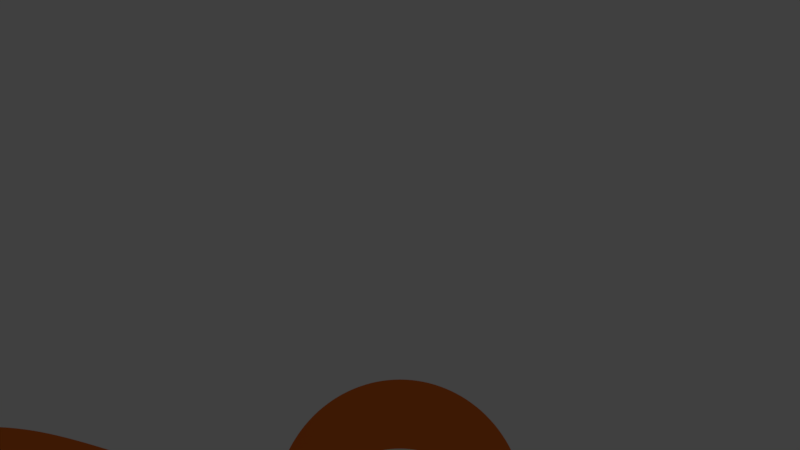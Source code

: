 # Source: ball_and_tail.blend  (saved by Blender 2.82.7; exported with 4.5.12 LTS)
import bpy
from mathutils import Matrix  # noqa: F401  (used for matrix-valued properties, if any)

bpy.ops.wm.read_factory_settings(use_empty=True)
scene = bpy.context.scene
scene.name = 'Scene'

# ---- collections
col_collection_1 = bpy.data.collections.new('Collection 1'); scene.collection.children.link(col_collection_1)
col_collection_11 = bpy.data.collections.new('Collection 11'); scene.collection.children.link(col_collection_11)
col_collection_11.hide_render = True
col_collection_11.hide_viewport = True

# ---- materials (node trees are filled in below, after node groups)
mat_clive_orange = bpy.data.materials.new('Clive.orange')
mat_clive_orange.alpha_threshold = 0.0
mat_clive_orange.diffuse_color = (0.9131, 0.1912, 0.02315, 1.0)
mat_clive_orange.specular_color = (0.9131, 0.1912, 0.02315)
mat_clive_orange.roughness = 0.5
mat_clive_orange.specular_intensity = 0.5586
mat_clive_orange.line_color = (0.0, 0.0, 0.0, 1.0)
mat_clive_white = bpy.data.materials.new('Clive.white')
mat_clive_white.alpha_threshold = 0.0
mat_clive_white.diffuse_color = (0.9131, 0.9131, 0.9131, 1.0)
mat_clive_white.specular_color = (0.65, 0.65, 0.65)
mat_clive_white.roughness = 0.5
mat_clive_white.specular_intensity = 0.3
mat_clive_white.line_color = (0.0, 0.0, 0.0, 1.0)
mat_clive_blue = bpy.data.materials.new('Clive.blue')
mat_clive_blue.alpha_threshold = 0.0
mat_clive_blue.diffuse_color = (0.004025, 0.08438, 0.2582, 1.0)
mat_clive_blue.roughness = 0.5
mat_clive_blue.line_color = (0.0, 0.0, 0.0, 1.0)
mat_lightsource = bpy.data.materials.new('LightSource')
mat_lightsource.alpha_threshold = 0.0
mat_lightsource.roughness = 0.5
mat_checkers = bpy.data.materials.new('Checkers')
mat_checkers.alpha_threshold = 0.0
mat_checkers.roughness = 0.5

# ---- material node trees
mat_lightsource.use_nodes = True; mat_lightsource.node_tree.nodes.clear()
_N = mat_lightsource.node_tree.nodes; _L = mat_lightsource.node_tree.links
n0 = _N.new('ShaderNodeOutputMaterial'); n0.name = 'Material Output'; n0.location = (300, 300)
n1 = _N.new('ShaderNodeEmission'); n1.name = 'Emission'; n1.location = (10, 300)
n1.inputs[0].default_value = (0.8, 0.8, 0.8, 1.0)
n1.inputs[1].default_value = 100.0
_L.new(n1.outputs[0], n0.inputs[0])
n0.is_active_output = True
mat_checkers.use_nodes = True; mat_checkers.node_tree.nodes.clear()
_N = mat_checkers.node_tree.nodes; _L = mat_checkers.node_tree.links
n0 = _N.new('ShaderNodeOutputMaterial'); n0.name = 'Material Output'; n0.location = (300, 300)
n1 = _N.new('ShaderNodeBsdfDiffuse'); n1.name = 'Diffuse BSDF'; n1.location = (10, 300)
n2 = _N.new('ShaderNodeTexChecker'); n2.name = 'Checker Texture'; n2.location = (-180, 300)
n2.inputs[1].default_value = (1.0, 1.0, 1.0, 1.0)
n2.inputs[2].default_value = (0.0, 0.0, 0.0, 1.0)
n2.inputs[3].default_value = 30.0
_L.new(n1.outputs[0], n0.inputs[0])
_L.new(n2.outputs[0], n1.inputs[0])
n0.is_active_output = True

# ---- world
world_world = bpy.data.worlds.new('World'); scene.world = world_world
world_world.color = (0.05088, 0.05088, 0.05088)
world_world.use_sun_shadow = False
world_world.sun_shadow_jitter_overblur = 0.0
world_world.cycles.sampling_method = 'MANUAL'

# ---- cameras
cam_camera = bpy.data.cameras.new('Camera')
cam_camera.clip_end = 100.0
cam_camera.lens = 35.0
cam_camera.sensor_width = 32.0
cam_camera.sensor_height = 18.0
cam_camera.ortho_scale = 7.314
cam_camera.dof.focus_distance = 0.0

# ---- meshes
me_tailball = bpy.data.meshes.new('tailBall')
me_tailball.from_pydata([(-0.7458, -1.215e-07, 0.1433), (-0.7458, 0.006718, 0.15), (-0.7458, -0.006718, 0.15), (-0.7458, -1.215e-07, 0.1567), (-0.6038, -9.836e-08, 0.07494), (-0.4477, -7.293e-08, 0.05941), (-0.2981, -4.857e-08, 0.101), (-0.6038, 0.07506, 0.15), (-0.6038, -0.07506, 0.15), (-0.4477, 0.09059, 0.15), (-0.4477, -0.09059, 0.15), (-0.2981, 0.049, 0.15), (-0.2981, -0.049, 0.15), (-0.6038, -9.836e-08, 0.2251), (-0.4477, -7.293e-08, 0.2406), (-0.2981, -4.857e-08, 0.199), (-0.7458, 0.00479, 0.1452), (-0.7458, -0.004791, 0.1452), (-0.7458, 0.00479, 0.1548), (-0.7458, -0.004791, 0.1548), (-0.6764, -1.102e-07, 0.1071), (-0.5263, -8.574e-08, 0.05712), (-0.3717, -6.057e-08, 0.07782), (-0.2163, -3.523e-08, 0.1236), (-0.6764, 0.04287, 0.15), (-0.6764, -0.04287, 0.15), (-0.5263, 0.09288, 0.15), (-0.5263, -0.09288, 0.15), (-0.3717, 0.07218, 0.15), (-0.3717, -0.07218, 0.15), (-0.2163, 0.02637, 0.15), (-0.2163, -0.02637, 0.15), (-0.6764, -1.102e-07, 0.1929), (-0.5263, -8.574e-08, 0.2429), (-0.3717, -6.057e-08, 0.2222), (-0.2163, -3.523e-08, 0.1764), (-0.2981, 0.03444, 0.1156), (-0.2981, -0.03444, 0.1156), (-0.4477, 0.06374, 0.08626), (-0.4477, -0.06374, 0.08626), (-0.6038, 0.05296, 0.09704), (-0.6038, -0.05296, 0.09704), (-0.2981, 0.03444, 0.1844), (-0.2981, -0.03444, 0.1844), (-0.4477, 0.06374, 0.2137), (-0.4477, -0.06374, 0.2137), (-0.6038, 0.05296, 0.203), (-0.6038, -0.05296, 0.203), (-0.2163, 0.01878, 0.1312), (-0.2163, -0.01878, 0.1312), (-0.3717, 0.05087, 0.09913), (-0.3717, -0.05087, 0.09913), (-0.5263, 0.06523, 0.08477), (-0.5263, -0.06523, 0.08477), (-0.6764, 0.03023, 0.1198), (-0.6764, -0.03023, 0.1198), (-0.2163, 0.01878, 0.1688), (-0.2163, -0.01878, 0.1688), (-0.3717, 0.05087, 0.2009), (-0.3717, -0.05087, 0.2009), (-0.5263, 0.06523, 0.2152), (-0.5263, -0.06523, 0.2152), (-0.6764, 0.03023, 0.1802), (-0.6764, -0.03023, 0.1802), (-0.7666, -1.249e-07, 0.15), (-0.7458, 0.002538, 0.1439), (-0.7458, -0.002538, 0.1439), (-0.7458, 0.006089, 0.1475), (-0.7458, -0.006089, 0.1475), (-0.7458, 0.006089, 0.1525), (-0.7458, -0.006089, 0.1525), (-0.7458, 0.002538, 0.1561), (-0.7458, -0.002538, 0.1561), (-0.7117, -1.16e-07, 0.1265), (-0.6465, -1.053e-07, 0.08924), (-0.5651, -9.207e-08, 0.06378), (-0.4868, -7.931e-08, 0.05527), (-0.4093, -6.668e-08, 0.06771), (-0.335, -5.458e-08, 0.08898), (-0.1607, -2.618e-08, 0.1404), (-0.2572, -4.191e-08, 0.1129), (-0.7117, 0.0235, 0.15), (-0.7117, -0.0235, 0.15), (-0.6465, 0.06076, 0.15), (-0.6465, -0.06076, 0.15), (-0.5651, 0.08622, 0.15), (-0.5651, -0.08622, 0.15), (-0.4868, 0.09473, 0.15), (-0.4868, -0.09473, 0.15), (-0.4093, 0.08229, 0.15), (-0.4093, -0.08229, 0.15), (-0.335, 0.06102, 0.15), (-0.335, -0.06102, 0.15), (-0.1607, 0.009643, 0.15), (-0.1607, -0.009643, 0.15), (-0.2572, 0.03711, 0.15), (-0.2572, -0.03711, 0.15), (-0.7117, -1.16e-07, 0.1735), (-0.6465, -1.053e-07, 0.2108), (-0.5651, -9.207e-08, 0.2362), (-0.4868, -7.931e-08, 0.2447), (-0.4093, -6.668e-08, 0.2323), (-0.335, -5.458e-08, 0.211), (-0.1607, -2.618e-08, 0.1596), (-0.2572, -4.191e-08, 0.1871), (-0.2981, 0.01854, 0.105), (-0.2981, -0.01854, 0.105), (-0.2981, 0.04499, 0.1315), (-0.2981, -0.04499, 0.1315), (-0.4477, 0.03448, 0.0664), (-0.4477, -0.03448, 0.0664), (-0.4477, 0.0836, 0.1155), (-0.4477, -0.0836, 0.1155), (-0.6038, 0.02864, 0.08074), (-0.6038, -0.02864, 0.08074), (-0.6038, 0.06926, 0.1214), (-0.6038, -0.06926, 0.1214), (-0.2981, 0.04499, 0.1685), (-0.2981, -0.04499, 0.1685), (-0.2981, 0.01854, 0.195), (-0.2981, -0.01854, 0.195), (-0.4477, 0.0836, 0.1845), (-0.4477, -0.0836, 0.1845), (-0.4477, 0.03448, 0.2336), (-0.4477, -0.03448, 0.2336), (-0.6038, 0.06926, 0.1786), (-0.6038, -0.06926, 0.1786), (-0.6038, 0.02864, 0.2193), (-0.6038, -0.02864, 0.2193), (-0.2572, 0.0262, 0.1238), (-0.2572, -0.0262, 0.1238), (-0.2163, 0.01016, 0.1256), (-0.2163, -0.01016, 0.1256), (-0.1607, 0.007071, 0.1429), (-0.1607, -0.007071, 0.1429), (-0.2163, 0.02441, 0.1398), (-0.2163, -0.02441, 0.1398), (-0.4093, 0.05795, 0.09205), (-0.4093, -0.05795, 0.09205), (-0.3717, 0.02741, 0.08364), (-0.3717, -0.02741, 0.08364), (-0.335, 0.04296, 0.107), (-0.335, -0.04296, 0.107), (-0.3717, 0.06636, 0.1226), (-0.3717, -0.06636, 0.1226), (-0.5651, 0.06068, 0.08932), (-0.5651, -0.06068, 0.08932), (-0.5263, 0.03533, 0.06422), (-0.5263, -0.03533, 0.06422), (-0.4868, 0.06658, 0.08342), (-0.4868, -0.06658, 0.08342), (-0.5263, 0.08578, 0.1147), (-0.5263, -0.08578, 0.1147), (-0.7117, 0.01662, 0.1334), (-0.7117, -0.01662, 0.1334), (-0.6764, 0.01614, 0.111), (-0.6764, -0.01614, 0.111), (-0.6465, 0.04287, 0.1071), (-0.6465, -0.04287, 0.1071), (-0.6764, 0.03905, 0.1339), (-0.6764, -0.03905, 0.1339), (-0.2572, 0.0262, 0.1762), (-0.2572, -0.0262, 0.1762), (-0.2163, 0.0244, 0.1602), (-0.2163, -0.0244, 0.1602), (-0.1607, 0.007071, 0.1571), (-0.1607, -0.007072, 0.1571), (-0.2163, 0.01016, 0.1744), (-0.2163, -0.01016, 0.1744), (-0.4093, 0.05795, 0.2079), (-0.4093, -0.05795, 0.2079), (-0.3717, 0.06636, 0.1774), (-0.3717, -0.06636, 0.1774), (-0.335, 0.04296, 0.193), (-0.335, -0.04296, 0.193), (-0.3717, 0.02741, 0.2164), (-0.3717, -0.02741, 0.2164), (-0.5651, 0.06068, 0.2107), (-0.5651, -0.06068, 0.2107), (-0.5263, 0.08578, 0.1853), (-0.5263, -0.08578, 0.1853), (-0.4868, 0.06658, 0.2166), (-0.4868, -0.06658, 0.2166), (-0.5263, 0.03533, 0.2358), (-0.5263, -0.03533, 0.2358), (-0.7117, 0.01662, 0.1666), (-0.7117, -0.01662, 0.1666), (-0.6764, 0.03905, 0.1661), (-0.6764, -0.03905, 0.1661), (-0.6465, 0.04287, 0.1929), (-0.6465, -0.04287, 0.1929), (-0.6764, 0.01614, 0.189), (-0.6764, -0.01614, 0.189), (-0.2572, 0.0141, 0.1159), (-0.2572, -0.0141, 0.1159), (-0.1607, 0.003746, 0.1409), (-0.1607, -0.003746, 0.1409), (-0.2572, 0.03411, 0.1359), (-0.2572, -0.03411, 0.1359), (-0.1607, 0.009054, 0.1463), (-0.1607, -0.009054, 0.1463), (-0.4093, 0.03132, 0.07412), (-0.4093, -0.03132, 0.07412), (-0.335, 0.02313, 0.09394), (-0.335, -0.02313, 0.09394), (-0.4093, 0.07588, 0.1187), (-0.4093, -0.07588, 0.1187), (-0.335, 0.05606, 0.1269), (-0.335, -0.05606, 0.1269), (-0.5651, 0.03288, 0.07031), (-0.5651, -0.03288, 0.07031), (-0.4868, 0.0361, 0.06242), (-0.4868, -0.0361, 0.06242), (-0.5651, 0.07969, 0.1171), (-0.5651, -0.07969, 0.1171), (-0.4868, 0.08758, 0.1139), (-0.4868, -0.08758, 0.1139), (-0.7117, 0.008846, 0.1286), (-0.7117, -0.008846, 0.1286), (-0.6466, 0.02312, 0.09408), (-0.6466, -0.02312, 0.09408), (-0.7117, 0.02136, 0.1412), (-0.7117, -0.02136, 0.1412), (-0.6466, 0.05592, 0.1269), (-0.6466, -0.05592, 0.1269), (-0.2572, 0.03411, 0.1641), (-0.2572, -0.03411, 0.1641), (-0.1607, 0.009054, 0.1537), (-0.1607, -0.009054, 0.1537), (-0.2572, 0.0141, 0.1841), (-0.2572, -0.0141, 0.1841), (-0.1607, 0.003746, 0.1591), (-0.1607, -0.003746, 0.1591), (-0.4093, 0.07588, 0.1813), (-0.4093, -0.07588, 0.1813), (-0.335, 0.05606, 0.1731), (-0.335, -0.05606, 0.1731), (-0.4093, 0.03132, 0.2259), (-0.4093, -0.03132, 0.2259), (-0.335, 0.02313, 0.2061), (-0.335, -0.02313, 0.2061), (-0.5651, 0.07969, 0.1829), (-0.5651, -0.07969, 0.1829), (-0.4868, 0.08758, 0.1861), (-0.4868, -0.08758, 0.1861), (-0.5651, 0.03288, 0.2297), (-0.5651, -0.03288, 0.2297), (-0.4868, 0.0361, 0.2376), (-0.4868, -0.0361, 0.2376), (-0.7117, 0.02136, 0.1588), (-0.7117, -0.02136, 0.1588), (-0.6466, 0.05592, 0.1731), (-0.6466, -0.05592, 0.1731), (-0.7117, 0.008846, 0.1714), (-0.7117, -0.008846, 0.1714), (-0.6466, 0.02312, 0.2059), (-0.6466, -0.02312, 0.2059), (-0.1341, -2.185e-08, 0.15), (-0.188, -3.063e-08, 0.1314), (-0.188, 0.01861, 0.15), (-0.188, -0.01861, 0.15), (-0.188, -3.063e-08, 0.1686), (-0.188, 0.01336, 0.1366), (-0.188, -0.01336, 0.1366), (-0.188, 0.01336, 0.1634), (-0.188, -0.01336, 0.1634), (-0.188, 0.007196, 0.1327), (-0.188, -0.007196, 0.1327), (-0.188, 0.0173, 0.1428), (-0.188, -0.0173, 0.1428), (-0.188, 0.0173, 0.1572), (-0.188, -0.0173, 0.1572), (-0.188, 0.007196, 0.1673), (-0.188, -0.007196, 0.1673), (-2.024e-08, 0.15, 0.15), (0.0287, -0.1471, 0.1443), (0.0563, -0.1386, 0.1388), (0.08173, -0.1247, 0.1337), (0.104, -0.1061, 0.1293), (0.1223, -0.08334, 0.1257), (0.1359, -0.0574, 0.123), (0.1443, -0.02926, 0.1213), (0.1471, 3.688e-07, 0.1207), (0.1443, 0.02926, 0.1213), (0.1359, 0.0574, 0.123), (0.1223, 0.08334, 0.1257), (0.104, 0.1061, 0.1293), (0.08173, 0.1247, 0.1337), (0.0563, 0.1386, 0.1388), (0.0287, 0.1471, 0.1443), (0.02704, 0.1471, 0.1388), (0.05303, 0.1386, 0.128), (0.07699, 0.1247, 0.1181), (0.09799, 0.1061, 0.1094), (0.1152, 0.08334, 0.1023), (0.128, 0.0574, 0.09697), (0.1359, 0.02926, 0.0937), (0.1386, 3.576e-07, 0.0926), (0.1359, -0.02926, 0.0937), (0.128, -0.0574, 0.09697), (0.1152, -0.08334, 0.1023), (0.09799, -0.1061, 0.1094), (0.07699, -0.1247, 0.1181), (0.05303, -0.1386, 0.128), (0.02704, -0.1471, 0.1388), (-1.553e-08, -0.15, 0.15), (0.02433, -0.1471, 0.1337), (0.04773, -0.1386, 0.1181), (0.06929, -0.1247, 0.1037), (0.08819, -0.1061, 0.09107), (0.1037, -0.08334, 0.08071), (0.1152, -0.0574, 0.07301), (0.1223, -0.02926, 0.06827), (0.1247, 3.576e-07, 0.06666), (0.1223, 0.02926, 0.06827), (0.1152, 0.0574, 0.07301), (0.1037, 0.08334, 0.08071), (0.08819, 0.1061, 0.09107), (0.06929, 0.1247, 0.1037), (0.04773, 0.1386, 0.1181), (0.02433, 0.1471, 0.1337), (0.02069, 0.1471, 0.1293), (0.04059, 0.1386, 0.1094), (0.05893, 0.1247, 0.09107), (0.075, 0.1061, 0.075), (0.08819, 0.08334, 0.06181), (0.09799, 0.0574, 0.05201), (0.104, 0.02926, 0.04597), (0.1061, 3.465e-07, 0.04393), (0.104, -0.02926, 0.04597), (0.09799, -0.0574, 0.05201), (0.08819, -0.08334, 0.06181), (0.075, -0.1061, 0.075), (0.05893, -0.1247, 0.09107), (0.04059, -0.1386, 0.1094), (0.02069, -0.1471, 0.1293), (0.01626, -0.1471, 0.1257), (0.03189, -0.1386, 0.1023), (0.0463, -0.1247, 0.08071), (0.05893, -0.1061, 0.06181), (0.06929, -0.08334, 0.0463), (0.07699, -0.0574, 0.03477), (0.08173, -0.02926, 0.02768), (0.08334, 3.353e-07, 0.02528), (0.08173, 0.02926, 0.02768), (0.07699, 0.0574, 0.03477), (0.06929, 0.08334, 0.0463), (0.05893, 0.1061, 0.06181), (0.0463, 0.1247, 0.08071), (0.03189, 0.1386, 0.1023), (0.01626, 0.1471, 0.1257), (0.0112, 0.1471, 0.123), (0.02197, 0.1386, 0.09697), (0.03189, 0.1247, 0.07301), (0.04059, 0.1061, 0.05201), (0.04773, 0.08334, 0.03477), (0.05303, 0.0574, 0.02197), (0.0563, 0.02926, 0.01408), (0.0574, 3.129e-07, 0.01142), (0.0563, -0.02926, 0.01408), (0.05303, -0.0574, 0.02197), (0.04773, -0.08334, 0.03477), (0.04059, -0.1061, 0.05201), (0.03189, -0.1247, 0.07301), (0.02197, -0.1386, 0.09697), (0.0112, -0.1471, 0.123), (0.005709, -0.1471, 0.1213), (0.0112, -0.1386, 0.0937), (0.01626, -0.1247, 0.06827), (0.02069, -0.1061, 0.04597), (0.02433, -0.08334, 0.02768), (0.02704, -0.0574, 0.01408), (0.0287, -0.02926, 0.005709), (0.02926, 3.129e-07, 0.002882), (0.0287, 0.02926, 0.005709), (0.02704, 0.0574, 0.01408), (0.02433, 0.08334, 0.02768), (0.02069, 0.1061, 0.04597), (0.01626, 0.1247, 0.06827), (0.0112, 0.1386, 0.0937), (0.005709, 0.1471, 0.1213), (-2.649e-08, 0.1471, 0.1207), (-3.22e-08, 0.1386, 0.0926), (-2.639e-08, 0.1247, 0.06666), (-9.303e-09, 0.1061, 0.04393), (-2.585e-08, 0.08334, 0.02528), (-2.039e-08, 0.0574, 0.01142), (-4.299e-09, 0.02926, 0.002882), (-1.13e-08, 3.017e-07, -2.682e-07), (3.161e-09, -0.02926, 0.002882), (1.659e-08, -0.0574, 0.01142), (1.774e-08, -0.08334, 0.02528), (3.523e-08, -0.1061, 0.04393), (3.334e-08, -0.1247, 0.06666), (3.666e-08, -0.1386, 0.0926), (3.337e-08, -0.1471, 0.1207), (-0.005709, -0.1471, 0.1213), (-0.0112, -0.1386, 0.0937), (-0.01626, -0.1247, 0.06827), (-0.02069, -0.1061, 0.04597), (-0.02433, -0.08334, 0.02768), (-0.02704, -0.0574, 0.01408), (-0.0287, -0.02926, 0.005709), (-0.02926, 3.017e-07, 0.002882), (-0.0287, 0.02926, 0.005709), (-0.02704, 0.0574, 0.01408), (-0.02433, 0.08334, 0.02768), (-0.02069, 0.1061, 0.04597), (-0.01626, 0.1247, 0.06827), (-0.0112, 0.1386, 0.0937), (-0.005709, 0.1471, 0.1213), (-0.0112, 0.1471, 0.123), (-0.02197, 0.1386, 0.09697), (-0.03189, 0.1247, 0.07301), (-0.04059, 0.1061, 0.05201), (-0.04773, 0.08334, 0.03477), (-0.05303, 0.0574, 0.02197), (-0.0563, 0.02926, 0.01408), (-0.0574, 3.017e-07, 0.01142), (-0.0563, -0.02926, 0.01408), (-0.05303, -0.0574, 0.02197), (-0.04773, -0.08334, 0.03477), (-0.04059, -0.1061, 0.05201), (-0.03189, -0.1247, 0.07301), (-0.02197, -0.1386, 0.09697), (-0.0112, -0.1471, 0.123), (-0.01626, -0.1471, 0.1257), (-0.03189, -0.1386, 0.1023), (-0.0463, -0.1247, 0.08071), (-0.05893, -0.1061, 0.06181), (-0.06929, -0.08334, 0.0463), (-0.07699, -0.0574, 0.03477), (-0.08173, -0.02926, 0.02768), (-0.08334, 2.906e-07, 0.02528), (-0.08173, 0.02926, 0.02768), (-0.07699, 0.0574, 0.03477), (-0.06929, 0.08334, 0.0463), (-0.05893, 0.1061, 0.06181), (-0.0463, 0.1247, 0.08071), (-0.03189, 0.1386, 0.1023), (-0.01626, 0.1471, 0.1257), (-0.02069, 0.1471, 0.1293), (-0.04059, 0.1386, 0.1094), (-0.05893, 0.1247, 0.09107), (-0.075, 0.1061, 0.075), (-0.08819, 0.08334, 0.06181), (-0.09799, 0.0574, 0.05201), (-0.104, 0.02926, 0.04597), (-0.1061, 2.906e-07, 0.04393), (-0.104, -0.02926, 0.04597), (-0.09799, -0.0574, 0.05201), (-0.08819, -0.08334, 0.06181), (-0.075, -0.1061, 0.075), (-0.05893, -0.1247, 0.09107), (-0.04059, -0.1386, 0.1094), (-0.02069, -0.1471, 0.1293), (-0.02433, -0.1471, 0.1337), (-0.04773, -0.1386, 0.1181), (-0.06929, -0.1247, 0.1037), (-0.08819, -0.1061, 0.09107), (-0.1037, -0.08334, 0.08071), (-0.1152, -0.0574, 0.07301), (-0.1223, -0.02926, 0.06827), (-0.1247, 3.129e-07, 0.06666), (-0.1223, 0.02926, 0.06827), (-0.1152, 0.0574, 0.07301), (-0.1037, 0.08334, 0.08071), (-0.08819, 0.1061, 0.09107), (-0.06929, 0.1247, 0.1037), (-0.04773, 0.1386, 0.1181), (-0.02433, 0.1471, 0.1337), (-0.02704, 0.1471, 0.1388), (-0.05303, 0.1386, 0.128), (-0.07699, 0.1247, 0.1181), (-0.09799, 0.1061, 0.1094), (-0.1152, 0.08334, 0.1023), (-0.128, 0.0574, 0.09697), (-0.1359, 0.02926, 0.0937), (-0.1386, 3.017e-07, 0.0926), (-0.1359, -0.02926, 0.0937), (-0.128, -0.0574, 0.09697), (-0.1152, -0.08334, 0.1023), (-0.09799, -0.1061, 0.1094), (-0.07699, -0.1247, 0.1181), (-0.05303, -0.1386, 0.128), (-0.02704, -0.1471, 0.1388), (-0.0287, -0.1471, 0.1443), (-0.0563, -0.1386, 0.1388), (-0.08173, -0.1247, 0.1337), (-0.104, -0.1061, 0.1293), (-0.1223, -0.08334, 0.1257), (-0.1359, -0.0574, 0.123), (-0.1443, -0.02926, 0.1213), (-0.1471, 3.017e-07, 0.1207), (-0.1443, 0.02926, 0.1213), (-0.1359, 0.0574, 0.123), (-0.1223, 0.08334, 0.1257), (-0.104, 0.1061, 0.1293), (-0.08173, 0.1247, 0.1337), (-0.0563, 0.1386, 0.1388), (-0.0287, 0.1471, 0.1443), (-0.02926, 0.1471, 0.15), (-0.0574, 0.1386, 0.15), (-0.08334, 0.1247, 0.15), (-0.1061, 0.1061, 0.15), (-0.1247, 0.08334, 0.15), (-0.1386, 0.0574, 0.15), (-0.1471, 0.02926, 0.15), (-0.15, 3.129e-07, 0.15), (-0.1471, -0.02926, 0.15), (-0.1386, -0.0574, 0.15), (-0.1247, -0.08334, 0.15), (-0.1061, -0.1061, 0.15), (-0.08334, -0.1247, 0.15), (-0.0574, -0.1386, 0.15), (-0.02926, -0.1471, 0.15), (-0.0287, -0.1471, 0.1557), (-0.0563, -0.1386, 0.1612), (-0.08173, -0.1247, 0.1663), (-0.104, -0.1061, 0.1707), (-0.1223, -0.08334, 0.1743), (-0.1359, -0.0574, 0.177), (-0.1443, -0.02926, 0.1787), (-0.1471, 3.129e-07, 0.1793), (-0.1443, 0.02926, 0.1787), (-0.1359, 0.0574, 0.177), (-0.1223, 0.08334, 0.1743), (-0.104, 0.1061, 0.1707), (-0.08173, 0.1247, 0.1663), (-0.0563, 0.1386, 0.1612), (-0.0287, 0.1471, 0.1557), (-0.02704, 0.1471, 0.1612), (-0.05303, 0.1386, 0.172), (-0.07699, 0.1247, 0.1819), (-0.09799, 0.1061, 0.1906), (-0.1152, 0.08334, 0.1977), (-0.128, 0.0574, 0.203), (-0.1359, 0.02926, 0.2063), (-0.1386, 3.241e-07, 0.2074), (-0.1359, -0.02926, 0.2063), (-0.128, -0.0574, 0.203), (-0.1152, -0.08334, 0.1977), (-0.09799, -0.1061, 0.1906), (-0.07699, -0.1247, 0.1819), (-0.05303, -0.1386, 0.172), (-0.02704, -0.1471, 0.1612), (-0.02433, -0.1471, 0.1663), (-0.04773, -0.1386, 0.1819), (-0.06929, -0.1247, 0.1963), (-0.08819, -0.1061, 0.2089), (-0.1037, -0.08334, 0.2193), (-0.1152, -0.0574, 0.227), (-0.1223, -0.02926, 0.2317), (-0.1247, 3.465e-07, 0.2333), (-0.1223, 0.02926, 0.2317), (-0.1152, 0.0574, 0.227), (-0.1037, 0.08334, 0.2193), (-0.08819, 0.1061, 0.2089), (-0.06929, 0.1247, 0.1963), (-0.04773, 0.1386, 0.1819), (-0.02433, 0.1471, 0.1663), (-0.02069, 0.1471, 0.1707), (-0.04059, 0.1386, 0.1906), (-0.05893, 0.1247, 0.2089), (-0.075, 0.1061, 0.225), (-0.08819, 0.08334, 0.2382), (-0.09799, 0.0574, 0.248), (-0.104, 0.02926, 0.254), (-0.1061, 3.576e-07, 0.2561), (-0.104, -0.02926, 0.254), (-0.09799, -0.0574, 0.248), (-0.08819, -0.08334, 0.2382), (-0.075, -0.1061, 0.225), (-0.05893, -0.1247, 0.2089), (-0.04059, -0.1386, 0.1906), (-0.02069, -0.1471, 0.1707), (-0.01626, -0.1471, 0.1743), (-0.03189, -0.1386, 0.1977), (-0.0463, -0.1247, 0.2193), (-0.05893, -0.1061, 0.2382), (-0.06929, -0.08334, 0.2537), (-0.07699, -0.0574, 0.2652), (-0.08173, -0.02926, 0.2723), (-0.08334, 3.576e-07, 0.2747), (-0.08173, 0.02926, 0.2723), (-0.07699, 0.0574, 0.2652), (-0.06929, 0.08334, 0.2537), (-0.05893, 0.1061, 0.2382), (-0.0463, 0.1247, 0.2193), (-0.03189, 0.1386, 0.1977), (-0.01626, 0.1471, 0.1743), (-0.0112, 0.1471, 0.177), (-0.02197, 0.1386, 0.203), (-0.03189, 0.1247, 0.227), (-0.04059, 0.1061, 0.248), (-0.04773, 0.08334, 0.2652), (-0.05303, 0.0574, 0.278), (-0.0563, 0.02926, 0.2859), (-0.0574, 3.688e-07, 0.2886), (-0.0563, -0.02926, 0.2859), (-0.05303, -0.0574, 0.278), (-0.04773, -0.08334, 0.2652), (-0.04059, -0.1061, 0.248), (-0.03189, -0.1247, 0.227), (-0.02197, -0.1386, 0.203), (-0.0112, -0.1471, 0.177), (-0.005709, -0.1471, 0.1787), (-0.0112, -0.1386, 0.2063), (-0.01626, -0.1247, 0.2317), (-0.02069, -0.1061, 0.254), (-0.02433, -0.08334, 0.2723), (-0.02704, -0.0574, 0.2859), (-0.0287, -0.02926, 0.2943), (-0.02926, 3.8e-07, 0.2971), (-0.0287, 0.02926, 0.2943), (-0.02704, 0.0574, 0.2859), (-0.02433, 0.08334, 0.2723), (-0.02069, 0.1061, 0.254), (-0.01626, 0.1247, 0.2317), (-0.0112, 0.1386, 0.2063), (-0.005709, 0.1471, 0.1787), (-3.001e-08, 0.1471, 0.1793), (-2.213e-08, 0.1386, 0.2074), (-4.841e-09, 0.1247, 0.2333), (-2.259e-08, 0.1061, 0.2561), (2.374e-09, 0.08334, 0.2747), (-2.066e-09, 0.0574, 0.2886), (2.813e-08, 0.02926, 0.2971), (5.376e-08, 3.688e-07, 0.3), (4.677e-08, -0.02926, 0.2971), (1.816e-08, -0.0574, 0.2886), (3.479e-08, -0.08334, 0.2747), (2.942e-08, -0.1061, 0.2561), (4.651e-08, -0.1247, 0.2333), (4.114e-08, -0.1386, 0.2074), (4.661e-08, -0.1471, 0.1793), (0.005709, -0.1471, 0.1787), (0.0112, -0.1386, 0.2063), (0.01626, -0.1247, 0.2317), (0.02069, -0.1061, 0.254), (0.02433, -0.08334, 0.2723), (0.02704, -0.0574, 0.2859), (0.0287, -0.02926, 0.2943), (0.02926, 3.8e-07, 0.2971), (0.0287, 0.02926, 0.2943), (0.02704, 0.0574, 0.2859), (0.02433, 0.08334, 0.2723), (0.02069, 0.1061, 0.254), (0.01626, 0.1247, 0.2317), (0.0112, 0.1386, 0.2063), (0.005709, 0.1471, 0.1787), (0.0112, 0.1471, 0.177), (0.02197, 0.1386, 0.203), (0.03189, 0.1247, 0.227), (0.04059, 0.1061, 0.248), (0.04773, 0.08334, 0.2652), (0.05303, 0.0574, 0.278), (0.0563, 0.02926, 0.2859), (0.0574, 3.912e-07, 0.2886), (0.0563, -0.02926, 0.2859), (0.05303, -0.0574, 0.278), (0.04773, -0.08334, 0.2652), (0.04059, -0.1061, 0.248), (0.03189, -0.1247, 0.227), (0.02197, -0.1386, 0.203), (0.0112, -0.1471, 0.177), (0.01626, -0.1471, 0.1743), (0.03189, -0.1386, 0.1977), (0.0463, -0.1247, 0.2193), (0.05893, -0.1061, 0.2382), (0.06929, -0.08334, 0.2537), (0.07699, -0.0574, 0.2652), (0.08173, -0.02926, 0.2723), (0.08334, 3.912e-07, 0.2747), (0.08173, 0.02926, 0.2723), (0.07699, 0.0574, 0.2652), (0.06929, 0.08334, 0.2537), (0.05893, 0.1061, 0.2382), (0.0463, 0.1247, 0.2193), (0.03189, 0.1386, 0.1977), (0.01626, 0.1471, 0.1743), (0.02069, 0.1471, 0.1707), (0.04059, 0.1386, 0.1906), (0.05893, 0.1247, 0.2089), (0.075, 0.1061, 0.225), (0.08819, 0.08334, 0.2382), (0.09799, 0.0574, 0.248), (0.104, 0.02926, 0.254), (0.1061, 4.023e-07, 0.2561), (0.104, -0.02926, 0.254), (0.09799, -0.0574, 0.248), (0.08819, -0.08334, 0.2382), (0.075, -0.1061, 0.225), (0.05893, -0.1247, 0.2089), (0.04059, -0.1386, 0.1906), (0.02069, -0.1471, 0.1707), (0.02433, -0.1471, 0.1663), (0.04773, -0.1386, 0.1819), (0.06929, -0.1247, 0.1963), (0.08819, -0.1061, 0.2089), (0.1037, -0.08334, 0.2193), (0.1152, -0.0574, 0.227), (0.1223, -0.02926, 0.2317), (0.1247, 3.912e-07, 0.2333), (0.1223, 0.02926, 0.2317), (0.1152, 0.0574, 0.227), (0.1037, 0.08334, 0.2193), (0.08819, 0.1061, 0.2089), (0.06929, 0.1247, 0.1963), (0.04773, 0.1386, 0.1819), (0.02433, 0.1471, 0.1663), (0.02704, 0.1471, 0.1612), (0.05303, 0.1386, 0.172), (0.07699, 0.1247, 0.1819), (0.09799, 0.1061, 0.1906), (0.1152, 0.08334, 0.1977), (0.128, 0.0574, 0.203), (0.1359, 0.02926, 0.2063), (0.1386, 3.8e-07, 0.2074), (0.1359, -0.02926, 0.2063), (0.128, -0.0574, 0.203), (0.1152, -0.08334, 0.1977), (0.09799, -0.1061, 0.1906), (0.07699, -0.1247, 0.1819), (0.05303, -0.1386, 0.172), (0.02704, -0.1471, 0.1612), (0.0287, -0.1471, 0.1557), (0.0563, -0.1386, 0.1612), (0.08173, -0.1247, 0.1663), (0.104, -0.1061, 0.1707), (0.1223, -0.08334, 0.1743), (0.1359, -0.0574, 0.177), (0.1443, -0.02926, 0.1787), (0.1471, 3.8e-07, 0.1793), (0.1443, 0.02926, 0.1787), (0.1359, 0.0574, 0.177), (0.1223, 0.08334, 0.1743), (0.104, 0.1061, 0.1707), (0.08173, 0.1247, 0.1663), (0.0563, 0.1386, 0.1612), (0.0287, 0.1471, 0.1557), (0.02926, 0.1471, 0.15), (0.0574, 0.1386, 0.15), (0.08334, 0.1247, 0.15), (0.1061, 0.1061, 0.15), (0.1247, 0.08334, 0.15), (0.1386, 0.0574, 0.15), (0.1471, 0.02926, 0.15), (0.15, 3.688e-07, 0.15), (0.1471, -0.02926, 0.15), (0.1386, -0.0574, 0.15), (0.1247, -0.08334, 0.15), (0.1061, -0.1061, 0.15), (0.08334, -0.1247, 0.15), (0.0574, -0.1386, 0.15), (0.02926, -0.1471, 0.15)], [], [(80, 6, 105, 193), (106, 6, 80, 194), (23, 80, 193, 131), (194, 80, 23, 132), (193, 105, 36, 129), (37, 106, 194, 130), (131, 193, 129, 48), (130, 194, 132, 49), (129, 36, 107, 197), (108, 37, 130, 198), (48, 129, 197, 135), (198, 130, 49, 136), (197, 107, 11, 95), (12, 108, 198, 96), (135, 197, 95, 30), (96, 198, 136, 31), (77, 5, 109, 201), (110, 5, 77, 202), (22, 77, 201, 139), (202, 77, 22, 140), (201, 109, 38, 137), (39, 110, 202, 138), (139, 201, 137, 50), (138, 202, 140, 51), (78, 22, 139, 203), (140, 22, 78, 204), (6, 78, 203, 105), (204, 78, 6, 106), (203, 139, 50, 141), (51, 140, 204, 142), (105, 203, 141, 36), (142, 204, 106, 37), (137, 38, 111, 205), (112, 39, 138, 206), (50, 137, 205, 143), (206, 138, 51, 144), (205, 111, 9, 89), (10, 112, 206, 90), (143, 205, 89, 28), (90, 206, 144, 29), (141, 50, 143, 207), (144, 51, 142, 208), (36, 141, 207, 107), (208, 142, 37, 108), (207, 143, 28, 91), (29, 144, 208, 92), (107, 207, 91, 11), (92, 208, 108, 12), (75, 4, 113, 209), (114, 4, 75, 210), (21, 75, 209, 147), (210, 75, 21, 148), (209, 113, 40, 145), (41, 114, 210, 146), (147, 209, 145, 52), (146, 210, 148, 53), (76, 21, 147, 211), (148, 21, 76, 212), (5, 76, 211, 109), (212, 76, 5, 110), (211, 147, 52, 149), (53, 148, 212, 150), (109, 211, 149, 38), (150, 212, 110, 39), (145, 40, 115, 213), (116, 41, 146, 214), (52, 145, 213, 151), (214, 146, 53, 152), (213, 115, 7, 85), (8, 116, 214, 86), (151, 213, 85, 26), (86, 214, 152, 27), (149, 52, 151, 215), (152, 53, 150, 216), (38, 149, 215, 111), (216, 150, 39, 112), (215, 151, 26, 87), (27, 152, 216, 88), (111, 215, 87, 9), (88, 216, 112, 10), (73, 0, 65, 217), (66, 0, 73, 218), (20, 73, 217, 155), (218, 73, 20, 156), (217, 65, 16, 153), (17, 66, 218, 154), (155, 217, 153, 54), (154, 218, 156, 55), (74, 20, 155, 219), (156, 20, 74, 220), (4, 74, 219, 113), (220, 74, 4, 114), (219, 155, 54, 157), (55, 156, 220, 158), (113, 219, 157, 40), (158, 220, 114, 41), (153, 16, 67, 221), (68, 17, 154, 222), (54, 153, 221, 159), (222, 154, 55, 160), (221, 67, 1, 81), (2, 68, 222, 82), (159, 221, 81, 24), (82, 222, 160, 25), (157, 54, 159, 223), (160, 55, 158, 224), (40, 157, 223, 115), (224, 158, 41, 116), (223, 159, 24, 83), (25, 160, 224, 84), (115, 223, 83, 7), (84, 224, 116, 8), (95, 11, 117, 225), (118, 12, 96, 226), (30, 95, 225, 163), (226, 96, 31, 164), (225, 117, 42, 161), (43, 118, 226, 162), (163, 225, 161, 56), (162, 226, 164, 57), (161, 42, 119, 229), (120, 43, 162, 230), (56, 161, 229, 167), (230, 162, 57, 168), (229, 119, 15, 104), (15, 120, 230, 104), (167, 229, 104, 35), (104, 230, 168, 35), (89, 9, 121, 233), (122, 10, 90, 234), (28, 89, 233, 171), (234, 90, 29, 172), (233, 121, 44, 169), (45, 122, 234, 170), (171, 233, 169, 58), (170, 234, 172, 59), (91, 28, 171, 235), (172, 29, 92, 236), (11, 91, 235, 117), (236, 92, 12, 118), (235, 171, 58, 173), (59, 172, 236, 174), (117, 235, 173, 42), (174, 236, 118, 43), (169, 44, 123, 237), (124, 45, 170, 238), (58, 169, 237, 175), (238, 170, 59, 176), (237, 123, 14, 101), (14, 124, 238, 101), (175, 237, 101, 34), (101, 238, 176, 34), (173, 58, 175, 239), (176, 59, 174, 240), (42, 173, 239, 119), (240, 174, 43, 120), (239, 175, 34, 102), (34, 176, 240, 102), (119, 239, 102, 15), (102, 240, 120, 15), (85, 7, 125, 241), (126, 8, 86, 242), (26, 85, 241, 179), (242, 86, 27, 180), (241, 125, 46, 177), (47, 126, 242, 178), (179, 241, 177, 60), (178, 242, 180, 61), (87, 26, 179, 243), (180, 27, 88, 244), (9, 87, 243, 121), (244, 88, 10, 122), (243, 179, 60, 181), (61, 180, 244, 182), (121, 243, 181, 44), (182, 244, 122, 45), (177, 46, 127, 245), (128, 47, 178, 246), (60, 177, 245, 183), (246, 178, 61, 184), (245, 127, 13, 99), (13, 128, 246, 99), (183, 245, 99, 33), (99, 246, 184, 33), (181, 60, 183, 247), (184, 61, 182, 248), (44, 181, 247, 123), (248, 182, 45, 124), (247, 183, 33, 100), (33, 184, 248, 100), (123, 247, 100, 14), (100, 248, 124, 14), (81, 1, 69, 249), (70, 2, 82, 250), (24, 81, 249, 187), (250, 82, 25, 188), (249, 69, 18, 185), (19, 70, 250, 186), (187, 249, 185, 62), (186, 250, 188, 63), (83, 24, 187, 251), (188, 25, 84, 252), (7, 83, 251, 125), (252, 84, 8, 126), (251, 187, 62, 189), (63, 188, 252, 190), (125, 251, 189, 46), (190, 252, 126, 47), (185, 18, 71, 253), (72, 19, 186, 254), (62, 185, 253, 191), (254, 186, 63, 192), (253, 71, 3, 97), (3, 72, 254, 97), (191, 253, 97, 32), (97, 254, 192, 32), (189, 62, 191, 255), (192, 63, 190, 256), (46, 189, 255, 127), (256, 190, 47, 128), (255, 191, 32, 98), (32, 192, 256, 98), (127, 255, 98, 13), (98, 256, 128, 13), (3, 71, 64), (64, 72, 3), (71, 18, 64), (64, 19, 72), (18, 69, 64), (64, 70, 19), (69, 1, 64), (64, 2, 70), (1, 67, 64), (64, 68, 2), (67, 16, 64), (64, 17, 68), (16, 65, 64), (64, 66, 17), (65, 0, 64), (64, 0, 66), (231, 103, 257), (257, 103, 232), (165, 231, 257), (257, 232, 166), (227, 165, 257), (257, 166, 228), (93, 227, 257), (257, 228, 94), (199, 93, 257), (257, 94, 200), (133, 199, 257), (257, 200, 134), (195, 133, 257), (257, 134, 196), (79, 195, 257), (257, 196, 79), (79, 258, 266, 195), (267, 258, 79, 196), (258, 23, 131, 266), (132, 23, 258, 267), (195, 266, 262, 133), (263, 267, 196, 134), (266, 131, 48, 262), (49, 132, 267, 263), (133, 262, 268, 199), (269, 263, 134, 200), (262, 48, 135, 268), (136, 49, 263, 269), (199, 268, 259, 93), (260, 269, 200, 94), (268, 135, 30, 259), (31, 136, 269, 260), (93, 259, 270, 227), (271, 260, 94, 228), (259, 30, 163, 270), (164, 31, 260, 271), (227, 270, 264, 165), (265, 271, 228, 166), (270, 163, 56, 264), (57, 164, 271, 265), (165, 264, 272, 231), (273, 265, 166, 232), (264, 56, 167, 272), (168, 57, 265, 273), (231, 272, 261, 103), (261, 273, 232, 103), (272, 167, 35, 261), (35, 168, 273, 261), (755, 305, 275), (754, 755, 275, 276), (753, 754, 276, 277), (752, 753, 277, 278), (751, 752, 278, 279), (750, 751, 279, 280), (749, 750, 280, 281), (748, 749, 281, 282), (747, 748, 282, 283), (746, 747, 283, 284), (745, 746, 284, 285), (744, 745, 285, 286), (743, 744, 286, 287), (742, 743, 287, 288), (741, 742, 288, 289), (274, 741, 289), (274, 289, 290), (289, 288, 291, 290), (288, 287, 292, 291), (287, 286, 293, 292), (286, 285, 294, 293), (285, 284, 295, 294), (284, 283, 296, 295), (283, 282, 297, 296), (282, 281, 298, 297), (281, 280, 299, 298), (280, 279, 300, 299), (279, 278, 301, 300), (278, 277, 302, 301), (277, 276, 303, 302), (276, 275, 304, 303), (275, 305, 304), (304, 305, 306), (303, 304, 306, 307), (302, 303, 307, 308), (301, 302, 308, 309), (300, 301, 309, 310), (299, 300, 310, 311), (298, 299, 311, 312), (297, 298, 312, 313), (296, 297, 313, 314), (295, 296, 314, 315), (294, 295, 315, 316), (293, 294, 316, 317), (292, 293, 317, 318), (291, 292, 318, 319), (290, 291, 319, 320), (274, 290, 320), (274, 320, 321), (320, 319, 322, 321), (319, 318, 323, 322), (318, 317, 324, 323), (317, 316, 325, 324), (316, 315, 326, 325), (315, 314, 327, 326), (314, 313, 328, 327), (313, 312, 329, 328), (312, 311, 330, 329), (311, 310, 331, 330), (310, 309, 332, 331), (309, 308, 333, 332), (308, 307, 334, 333), (307, 306, 335, 334), (306, 305, 335), (335, 305, 336), (334, 335, 336, 337), (333, 334, 337, 338), (332, 333, 338, 339), (331, 332, 339, 340), (330, 331, 340, 341), (329, 330, 341, 342), (328, 329, 342, 343), (327, 328, 343, 344), (326, 327, 344, 345), (325, 326, 345, 346), (324, 325, 346, 347), (323, 324, 347, 348), (322, 323, 348, 349), (321, 322, 349, 350), (274, 321, 350), (274, 350, 351), (350, 349, 352, 351), (349, 348, 353, 352), (348, 347, 354, 353), (347, 346, 355, 354), (346, 345, 356, 355), (345, 344, 357, 356), (344, 343, 358, 357), (343, 342, 359, 358), (342, 341, 360, 359), (341, 340, 361, 360), (340, 339, 362, 361), (339, 338, 363, 362), (338, 337, 364, 363), (337, 336, 365, 364), (336, 305, 365), (365, 305, 366), (364, 365, 366, 367), (363, 364, 367, 368), (362, 363, 368, 369), (361, 362, 369, 370), (360, 361, 370, 371), (359, 360, 371, 372), (358, 359, 372, 373), (357, 358, 373, 374), (356, 357, 374, 375), (355, 356, 375, 376), (354, 355, 376, 377), (353, 354, 377, 378), (352, 353, 378, 379), (351, 352, 379, 380), (274, 351, 380), (274, 380, 381), (380, 379, 382, 381), (379, 378, 383, 382), (378, 377, 384, 383), (377, 376, 385, 384), (376, 375, 386, 385), (375, 374, 387, 386), (374, 373, 388, 387), (373, 372, 389, 388), (372, 371, 390, 389), (371, 370, 391, 390), (370, 369, 392, 391), (369, 368, 393, 392), (368, 367, 394, 393), (367, 366, 395, 394), (366, 305, 395), (395, 305, 396), (394, 395, 396, 397), (393, 394, 397, 398), (392, 393, 398, 399), (391, 392, 399, 400), (390, 391, 400, 401), (389, 390, 401, 402), (388, 389, 402, 403), (387, 388, 403, 404), (386, 387, 404, 405), (385, 386, 405, 406), (384, 385, 406, 407), (383, 384, 407, 408), (382, 383, 408, 409), (381, 382, 409, 410), (274, 381, 410), (274, 410, 411), (410, 409, 412, 411), (409, 408, 413, 412), (408, 407, 414, 413), (407, 406, 415, 414), (406, 405, 416, 415), (405, 404, 417, 416), (404, 403, 418, 417), (403, 402, 419, 418), (402, 401, 420, 419), (401, 400, 421, 420), (400, 399, 422, 421), (399, 398, 423, 422), (398, 397, 424, 423), (397, 396, 425, 424), (396, 305, 425), (425, 305, 426), (424, 425, 426, 427), (423, 424, 427, 428), (422, 423, 428, 429), (421, 422, 429, 430), (420, 421, 430, 431), (419, 420, 431, 432), (418, 419, 432, 433), (417, 418, 433, 434), (416, 417, 434, 435), (415, 416, 435, 436), (414, 415, 436, 437), (413, 414, 437, 438), (412, 413, 438, 439), (411, 412, 439, 440), (274, 411, 440), (274, 440, 441), (440, 439, 442, 441), (439, 438, 443, 442), (438, 437, 444, 443), (437, 436, 445, 444), (436, 435, 446, 445), (435, 434, 447, 446), (434, 433, 448, 447), (433, 432, 449, 448), (432, 431, 450, 449), (431, 430, 451, 450), (430, 429, 452, 451), (429, 428, 453, 452), (428, 427, 454, 453), (427, 426, 455, 454), (426, 305, 455), (455, 305, 456), (454, 455, 456, 457), (453, 454, 457, 458), (452, 453, 458, 459), (451, 452, 459, 460), (450, 451, 460, 461), (449, 450, 461, 462), (448, 449, 462, 463), (447, 448, 463, 464), (446, 447, 464, 465), (445, 446, 465, 466), (444, 445, 466, 467), (443, 444, 467, 468), (442, 443, 468, 469), (441, 442, 469, 470), (274, 441, 470), (274, 470, 471), (470, 469, 472, 471), (469, 468, 473, 472), (468, 467, 474, 473), (467, 466, 475, 474), (466, 465, 476, 475), (465, 464, 477, 476), (464, 463, 478, 477), (463, 462, 479, 478), (462, 461, 480, 479), (461, 460, 481, 480), (460, 459, 482, 481), (459, 458, 483, 482), (458, 457, 484, 483), (457, 456, 485, 484), (456, 305, 485), (485, 305, 486), (484, 485, 486, 487), (483, 484, 487, 488), (482, 483, 488, 489), (481, 482, 489, 490), (480, 481, 490, 491), (479, 480, 491, 492), (478, 479, 492, 493), (477, 478, 493, 494), (476, 477, 494, 495), (475, 476, 495, 496), (474, 475, 496, 497), (473, 474, 497, 498), (472, 473, 498, 499), (471, 472, 499, 500), (274, 471, 500), (274, 500, 501), (500, 499, 502, 501), (499, 498, 503, 502), (498, 497, 504, 503), (497, 496, 505, 504), (496, 495, 506, 505), (495, 494, 507, 506), (494, 493, 508, 507), (493, 492, 509, 508), (492, 491, 510, 509), (491, 490, 511, 510), (490, 489, 512, 511), (489, 488, 513, 512), (488, 487, 514, 513), (487, 486, 515, 514), (486, 305, 515), (515, 305, 516), (514, 515, 516, 517), (513, 514, 517, 518), (512, 513, 518, 519), (511, 512, 519, 520), (510, 511, 520, 521), (509, 510, 521, 522), (508, 509, 522, 523), (507, 508, 523, 524), (506, 507, 524, 525), (505, 506, 525, 526), (504, 505, 526, 527), (503, 504, 527, 528), (502, 503, 528, 529), (501, 502, 529, 530), (274, 501, 530), (274, 530, 531), (530, 529, 532, 531), (529, 528, 533, 532), (528, 527, 534, 533), (527, 526, 535, 534), (526, 525, 536, 535), (525, 524, 537, 536), (524, 523, 538, 537), (523, 522, 539, 538), (522, 521, 540, 539), (521, 520, 541, 540), (520, 519, 542, 541), (519, 518, 543, 542), (518, 517, 544, 543), (517, 516, 545, 544), (516, 305, 545), (545, 305, 546), (544, 545, 546, 547), (543, 544, 547, 548), (542, 543, 548, 549), (541, 542, 549, 550), (540, 541, 550, 551), (539, 540, 551, 552), (538, 539, 552, 553), (537, 538, 553, 554), (536, 537, 554, 555), (535, 536, 555, 556), (534, 535, 556, 557), (533, 534, 557, 558), (532, 533, 558, 559), (531, 532, 559, 560), (274, 531, 560), (274, 560, 561), (560, 559, 562, 561), (559, 558, 563, 562), (558, 557, 564, 563), (557, 556, 565, 564), (556, 555, 566, 565), (555, 554, 567, 566), (554, 553, 568, 567), (553, 552, 569, 568), (552, 551, 570, 569), (551, 550, 571, 570), (550, 549, 572, 571), (549, 548, 573, 572), (548, 547, 574, 573), (547, 546, 575, 574), (546, 305, 575), (575, 305, 576), (574, 575, 576, 577), (573, 574, 577, 578), (572, 573, 578, 579), (571, 572, 579, 580), (570, 571, 580, 581), (569, 570, 581, 582), (568, 569, 582, 583), (567, 568, 583, 584), (566, 567, 584, 585), (565, 566, 585, 586), (564, 565, 586, 587), (563, 564, 587, 588), (562, 563, 588, 589), (561, 562, 589, 590), (274, 561, 590), (274, 590, 591), (590, 589, 592, 591), (589, 588, 593, 592), (588, 587, 594, 593), (587, 586, 595, 594), (586, 585, 596, 595), (585, 584, 597, 596), (584, 583, 598, 597), (583, 582, 599, 598), (582, 581, 600, 599), (581, 580, 601, 600), (580, 579, 602, 601), (579, 578, 603, 602), (578, 577, 604, 603), (577, 576, 605, 604), (576, 305, 605), (605, 305, 606), (604, 605, 606, 607), (603, 604, 607, 608), (602, 603, 608, 609), (601, 602, 609, 610), (600, 601, 610, 611), (599, 600, 611, 612), (598, 599, 612, 613), (597, 598, 613, 614), (596, 597, 614, 615), (595, 596, 615, 616), (594, 595, 616, 617), (593, 594, 617, 618), (592, 593, 618, 619), (591, 592, 619, 620), (274, 591, 620), (274, 620, 621), (620, 619, 622, 621), (619, 618, 623, 622), (618, 617, 624, 623), (617, 616, 625, 624), (616, 615, 626, 625), (615, 614, 627, 626), (614, 613, 628, 627), (613, 612, 629, 628), (612, 611, 630, 629), (611, 610, 631, 630), (610, 609, 632, 631), (609, 608, 633, 632), (608, 607, 634, 633), (607, 606, 635, 634), (606, 305, 635), (635, 305, 636), (634, 635, 636, 637), (633, 634, 637, 638), (632, 633, 638, 639), (631, 632, 639, 640), (630, 631, 640, 641), (629, 630, 641, 642), (628, 629, 642, 643), (627, 628, 643, 644), (626, 627, 644, 645), (625, 626, 645, 646), (624, 625, 646, 647), (623, 624, 647, 648), (622, 623, 648, 649), (621, 622, 649, 650), (274, 621, 650), (274, 650, 651), (650, 649, 652, 651), (649, 648, 653, 652), (648, 647, 654, 653), (647, 646, 655, 654), (646, 645, 656, 655), (645, 644, 657, 656), (644, 643, 658, 657), (643, 642, 659, 658), (642, 641, 660, 659), (641, 640, 661, 660), (640, 639, 662, 661), (639, 638, 663, 662), (638, 637, 664, 663), (637, 636, 665, 664), (636, 305, 665), (665, 305, 666), (664, 665, 666, 667), (663, 664, 667, 668), (662, 663, 668, 669), (661, 662, 669, 670), (660, 661, 670, 671), (659, 660, 671, 672), (658, 659, 672, 673), (657, 658, 673, 674), (656, 657, 674, 675), (655, 656, 675, 676), (654, 655, 676, 677), (653, 654, 677, 678), (652, 653, 678, 679), (651, 652, 679, 680), (274, 651, 680), (274, 680, 681), (680, 679, 682, 681), (679, 678, 683, 682), (678, 677, 684, 683), (677, 676, 685, 684), (676, 675, 686, 685), (675, 674, 687, 686), (674, 673, 688, 687), (673, 672, 689, 688), (672, 671, 690, 689), (671, 670, 691, 690), (670, 669, 692, 691), (669, 668, 693, 692), (668, 667, 694, 693), (667, 666, 695, 694), (666, 305, 695), (695, 305, 696), (694, 695, 696, 697), (693, 694, 697, 698), (692, 693, 698, 699), (691, 692, 699, 700), (690, 691, 700, 701), (689, 690, 701, 702), (688, 689, 702, 703), (687, 688, 703, 704), (686, 687, 704, 705), (685, 686, 705, 706), (684, 685, 706, 707), (683, 684, 707, 708), (682, 683, 708, 709), (681, 682, 709, 710), (274, 681, 710), (274, 710, 711), (710, 709, 712, 711), (709, 708, 713, 712), (708, 707, 714, 713), (707, 706, 715, 714), (706, 705, 716, 715), (705, 704, 717, 716), (704, 703, 718, 717), (703, 702, 719, 718), (702, 701, 720, 719), (701, 700, 721, 720), (700, 699, 722, 721), (699, 698, 723, 722), (698, 697, 724, 723), (697, 696, 725, 724), (696, 305, 725), (725, 305, 726), (724, 725, 726, 727), (723, 724, 727, 728), (722, 723, 728, 729), (721, 722, 729, 730), (720, 721, 730, 731), (719, 720, 731, 732), (718, 719, 732, 733), (717, 718, 733, 734), (716, 717, 734, 735), (715, 716, 735, 736), (714, 715, 736, 737), (713, 714, 737, 738), (712, 713, 738, 739), (711, 712, 739, 740), (274, 711, 740), (274, 740, 741), (740, 739, 742, 741), (739, 738, 743, 742), (738, 737, 744, 743), (737, 736, 745, 744), (736, 735, 746, 745), (735, 734, 747, 746), (734, 733, 748, 747), (733, 732, 749, 748), (732, 731, 750, 749), (731, 730, 751, 750), (730, 729, 752, 751), (729, 728, 753, 752), (728, 727, 754, 753), (727, 726, 755, 754), (726, 305, 755)])
me_tailball.polygons.foreach_set('use_smooth', [True] * 800)
me_tailball.polygons.foreach_set('material_index', [0, 0, 0, 0, 0, 0, 0, 0, 0, 0, 0, 0, 0, 0, 0, 0, 0, 0, 0, 0, 0, 0, 0, 0, 0, 0, 0, 0, 0, 0, 0, 0, 0, 0, 0, 0, 0, 0, 0, 0, 0, 0, 0, 0, 0, 0, 0, 0, 0, 0, 0, 0, 0, 0, 0, 0, 0, 0, 0, 0, 0, 0, 0, 0, 0, 0, 0, 0, 0, 0, 0, 0, 0, 0, 0, 0, 0, 0, 0, 0, 1, 1, 1, 1, 1, 1, 1, 1, 1, 1, 0, 0, 1, 1, 0, 0, 1, 1, 1, 1, 1, 1, 1, 1, 1, 1, 0, 0, 1, 1, 0, 0, 0, 0, 0, 0, 0, 0, 0, 0, 0, 0, 0, 0, 0, 0, 0, 0, 0, 0, 0, 0, 0, 0, 0, 0, 0, 0, 0, 0, 0, 0, 0, 0, 0, 0, 0, 0, 0, 0, 0, 0, 0, 0, 0, 0, 0, 0, 0, 0, 0, 0, 0, 0, 0, 0, 0, 0, 0, 0, 0, 0, 0, 0, 0, 0, 0, 0, 0, 0, 0, 0, 0, 0, 0, 0, 0, 0, 0, 0, 0, 0, 1, 1, 1, 1, 1, 1, 1, 1, 1, 1, 0, 0, 1, 1, 0, 0, 1, 1, 1, 1, 1, 1, 1, 1, 1, 1, 0, 0, 1, 1, 0, 0, 1, 1, 1, 1, 1, 1, 1, 1, 1, 1, 1, 1, 1, 1, 1, 1, 0, 0, 0, 0, 0, 0, 0, 0, 0, 0, 0, 0, 0, 0, 0, 0, 0, 0, 0, 0, 0, 0, 0, 0, 0, 0, 0, 0, 0, 0, 0, 0, 0, 0, 0, 0, 0, 0, 0, 0, 0, 0, 0, 0, 0, 0, 0, 0, 2, 2, 1, 1, 0, 0, 0, 0, 0, 0, 0, 0, 1, 1, 2, 2, 2, 2, 1, 1, 0, 0, 0, 0, 0, 0, 0, 0, 1, 1, 2, 2, 2, 2, 1, 1, 0, 0, 0, 0, 0, 0, 0, 0, 1, 1, 2, 2, 2, 2, 1, 1, 0, 0, 0, 0, 0, 0, 0, 0, 1, 1, 2, 2, 2, 2, 1, 1, 0, 0, 0, 0, 0, 0, 0, 0, 1, 1, 2, 2, 2, 2, 1, 1, 0, 0, 0, 0, 0, 0, 0, 0, 1, 1, 2, 2, 2, 2, 1, 1, 0, 0, 0, 0, 0, 0, 0, 0, 1, 1, 2, 2, 2, 2, 1, 1, 0, 0, 0, 0, 0, 0, 0, 0, 1, 1, 2, 2, 2, 2, 1, 1, 0, 0, 0, 0, 0, 0, 0, 0, 1, 1, 2, 2, 2, 2, 1, 1, 0, 0, 0, 0, 0, 0, 0, 0, 1, 1, 2, 2, 2, 2, 1, 1, 0, 0, 0, 0, 0, 0, 0, 0, 1, 1, 2, 2, 2, 2, 1, 1, 0, 0, 0, 0, 0, 0, 0, 0, 1, 1, 2, 2, 2, 2, 1, 1, 0, 0, 0, 0, 0, 0, 0, 0, 1, 1, 2, 2, 2, 2, 1, 1, 0, 0, 0, 0, 0, 0, 0, 0, 1, 1, 2, 2, 2, 2, 1, 1, 0, 0, 0, 0, 0, 0, 0, 0, 1, 1, 2, 2, 2, 2, 1, 1, 0, 0, 0, 0, 0, 0, 0, 0, 1, 1, 2, 2, 2, 2, 1, 1, 0, 0, 0, 0, 0, 0, 0, 0, 1, 1, 2, 2, 2, 2, 1, 1, 0, 0, 0, 0, 0, 0, 0, 0, 1, 1, 2, 2, 2, 2, 1, 1, 0, 0, 0, 0, 0, 0, 0, 0, 1, 1, 2, 2, 2, 2, 1, 1, 0, 0, 0, 0, 0, 0, 0, 0, 1, 1, 2, 2, 2, 2, 1, 1, 0, 0, 0, 0, 0, 0, 0, 0, 1, 1, 2, 2, 2, 2, 1, 1, 0, 0, 0, 0, 0, 0, 0, 0, 1, 1, 2, 2, 2, 2, 1, 1, 0, 0, 0, 0, 0, 0, 0, 0, 1, 1, 2, 2, 2, 2, 1, 1, 0, 0, 0, 0, 0, 0, 0, 0, 1, 1, 2, 2, 2, 2, 1, 1, 0, 0, 0, 0, 0, 0, 0, 0, 1, 1, 2, 2, 2, 2, 1, 1, 0, 0, 0, 0, 0, 0, 0, 0, 1, 1, 2, 2, 2, 2, 1, 1, 0, 0, 0, 0, 0, 0, 0, 0, 1, 1, 2, 2, 2, 2, 1, 1, 0, 0, 0, 0, 0, 0, 0, 0, 1, 1, 2, 2, 2, 2, 1, 1, 0, 0, 0, 0, 0, 0, 0, 0, 1, 1, 2, 2, 2, 2, 1, 1, 0, 0, 0, 0, 0, 0, 0, 0, 1, 1, 2, 2, 2, 2, 1, 1, 0, 0, 0, 0, 0, 0, 0, 0, 1, 1, 2, 2, 2, 2, 1, 1, 0, 0, 0, 0, 0, 0, 0, 0, 1, 1, 2, 2])
me_tailball.materials.append(mat_clive_orange)
me_tailball.materials.append(mat_clive_white)
me_tailball.materials.append(mat_clive_blue)
me_tailball.use_remesh_preserve_volume = False
me_tailball.use_remesh_preserve_attributes = False
me_tailball.use_mirror_x = True
me_tailball.update()
me_plane_002 = bpy.data.meshes.new('Plane.002')
me_plane_002.from_pydata([(-1.0, -1.0, 0.0), (1.0, -1.0, 0.0), (-1.0, 1.0, 0.0), (1.0, 1.0, 0.0)], [], [(0, 1, 3, 2)])
me_plane_002.materials.append(mat_lightsource)
me_plane_002.use_remesh_preserve_volume = False
me_plane_002.use_remesh_preserve_attributes = False
me_plane_002.use_mirror_vertex_groups = False
me_plane_002.update()
me_plane = bpy.data.meshes.new('Plane')
me_plane.from_pydata([(-1.0, -1.0, 0.0), (1.0, -1.0, 0.0), (-1.0, 1.0, 0.0), (1.0, 1.0, 0.0)], [], [(0, 1, 3, 2)])
me_plane.materials.append(mat_checkers)
me_plane.use_remesh_preserve_volume = False
me_plane.use_remesh_preserve_attributes = False
me_plane.use_mirror_vertex_groups = False
me_plane.update()
arm_tailball = bpy.data.armatures.new('tailBall')  # bones are not reproduced

# ---- objects
ob_tailball_rig = bpy.data.objects.new('tailBall.rig', arm_tailball)
ob_tailball = bpy.data.objects.new('tailBall', me_tailball)
ob_plane = bpy.data.objects.new('Plane', me_plane_002)
ob_floor = bpy.data.objects.new('Floor', me_plane)
ob_camera = bpy.data.objects.new('Camera', cam_camera)

# ---- transforms, parenting, visibility, modifiers, constraints
ob_tailball_rig.location = (0.0, 0.0, 0.0)
ob_tailball_rig.show_in_front = True
ob_tailball_rig.lineart.crease_threshold = 0.0
ob_tailball.parent = ob_tailball_rig
ob_tailball.location = (0.0, 0.0, 0.0)
ob_tailball.lineart.crease_threshold = 0.0
ob_tailball.use_mesh_mirror_x = True
_vg = ob_tailball.vertex_groups.new(name='body')
_vg = ob_tailball.vertex_groups.new(name='DEF-body')
for _i, _w in zip([6, 11, 12, 15, 22, 23, 28, 29, 30, 31, 34, 35, 36, 37, 42, 43, 48, 49, 50, 51, 56, 57, 58, 59, 77, 78, 79, 80, 89, 90, 91, 92, 93, 94, 95, 96, 101, 102, 103, 104, 105, 106, 107, 108, 117, 118, 119, 120, 129, 130, 131, 132, 133, 134, 135, 136, 137, 138, 139, 140, 141, 142, 143, 144, 161, 162, 163, 164, 165, 166, 167, 168, 169, 170, 171, 172, 173, 174, 175, 176, 193, 194, 195, 196, 197, 198, 199, 200, 201, 202, 203, 204, 205, 206, 207, 208, 225, 226, 227, 228, 229, 230, 231, 232, 233, 234, 235, 236, 237, 238, 239, 240, 257, 258, 259, 260, 261, 262, 263, 264, 265, 266, 267, 268, 269, 270, 271, 272, 273, 274, 275, 276, 277, 278, 279, 280, 281, 282, 283, 284, 285, 286, 287, 288, 289, 290, 291, 292, 293, 294, 295, 296, 297, 298, 299, 300, 301, 302, 303, 304, 305, 306, 307, 308, 309, 310, 311, 312, 313, 314, 315, 316, 317, 318, 319, 320, 321, 322, 323, 324, 325, 326, 327, 328, 329, 330, 331, 332, 333, 334, 335, 336, 337, 338, 339, 340, 341, 342, 343, 344, 345, 346, 347, 348, 349, 350, 351, 352, 353, 354, 355, 356, 357, 358, 359, 360, 361, 362, 363, 364, 365, 366, 367, 368, 369, 370, 371, 372, 373, 374, 375, 376, 377, 378, 379, 380, 381, 382, 383, 384, 385, 386, 387, 388, 389, 390, 391, 392, 393, 394, 395, 396, 397, 398, 399, 400, 401, 402, 403, 404, 405, 406, 407, 408, 409, 410, 411, 412, 413, 414, 415, 416, 417, 418, 419, 420, 421, 422, 423, 424, 425, 426, 427, 428, 429, 430, 431, 432, 433, 434, 435, 436, 437, 438, 439, 440, 441, 442, 443, 444, 445, 446, 447, 448, 449, 450, 451, 452, 453, 454, 455, 456, 457, 458, 459, 460, 461, 462, 463, 464, 465, 466, 467, 468, 469, 470, 471, 472, 473, 474, 475, 476, 477, 478, 479, 480, 481, 482, 483, 484, 485, 486, 487, 488, 489, 490, 491, 492, 493, 494, 495, 496, 497, 498, 499, 500, 501, 502, 503, 504, 505, 506, 507, 508, 509, 510, 511, 512, 513, 514, 515, 516, 517, 518, 519, 520, 521, 522, 523, 524, 525, 526, 527, 528, 529, 530, 531, 532, 533, 534, 535, 536, 537, 538, 539, 540, 541, 542, 543, 544, 545, 546, 547, 548, 549, 550, 551, 552, 553, 554, 555, 556, 557, 558, 559, 560, 561, 562, 563, 564, 565, 566, 567, 568, 569, 570, 571, 572, 573, 574, 575, 576, 577, 578, 579, 580, 581, 582, 583, 584, 585, 586, 587, 588, 589, 590, 591, 592, 593, 594, 595, 596, 597, 598, 599, 600, 601, 602, 603, 604, 605, 606, 607, 608, 609, 610, 611, 612, 613, 614, 615, 616, 617, 618, 619, 620, 621, 622, 623, 624, 625, 626, 627, 628, 629, 630, 631, 632, 633, 634, 635, 636, 637, 638, 639, 640, 641, 642, 643, 644, 645, 646, 647, 648, 649, 650, 651, 652, 653, 654, 655, 656, 657, 658, 659, 660, 661, 662, 663, 664, 665, 666, 667, 668, 669, 670, 671, 672, 673, 674, 675, 676, 677, 678, 679, 680, 681, 682, 683, 684, 685, 686, 687, 688, 689, 690, 691, 692, 693, 694, 695, 696, 697, 698, 699, 700, 701, 702, 703, 704, 705, 706, 707, 708, 709, 710, 711, 712, 713, 714, 715, 716, 717, 718, 719, 720, 721, 722, 723, 724, 725, 726, 727, 728, 729, 730, 731, 732, 733, 734, 735, 736, 737, 738, 739, 740, 741, 742, 743, 744, 745, 746, 747, 748, 749, 750, 751, 752, 753, 754, 755], [0.1725, 0.1554, 0.1554, 0.1658, 0.04218, 0.3784, 0.0415, 0.0415, 0.3825, 0.3825, 0.04368, 0.3651, 0.1663, 0.1663, 0.1531, 0.1531, 0.3883, 0.3883, 0.04332, 0.04332, 0.3829, 0.3829, 0.04213, 0.04213, 0.01, 0.08954, 0.6771, 0.2716, 0.01, 0.01, 0.08971, 0.08971, 0.679, 0.679, 0.2407, 0.2407, 0.01, 0.08952, 0.6897, 0.2443, 0.1701, 0.1701, 0.1583, 0.1583, 0.1499, 0.1499, 0.1554, 0.1554, 0.2469, 0.2469, 0.384, 0.384, 0.6768, 0.6768, 0.3858, 0.3858, 0.01, 0.01, 0.04207, 0.04207, 0.0895, 0.0895, 0.04342, 0.04342, 0.2421, 0.2421, 0.3833, 0.3833, 0.714, 0.714, 0.3818, 0.3818, 0.01, 0.01, 0.04408, 0.04408, 0.0895, 0.0895, 0.04468, 0.04468, 0.2673, 0.2673, 0.6769, 0.6769, 0.2474, 0.2474, 0.6775, 0.6775, 0.01, 0.01, 0.0895, 0.0895, 0.01, 0.01, 0.0903, 0.0903, 0.2362, 0.2362, 0.6924, 0.6924, 0.2403, 0.2403, 0.6992, 0.6992, 0.01, 0.01, 0.0895, 0.0895, 0.01001, 0.01001, 0.08969, 0.08969, 0.9736, 0.5868, 0.4521, 0.4521, 0.438, 0.4831, 0.4831, 0.435, 0.435, 0.5287, 0.5287, 0.4672, 0.4672, 0.4358, 0.4358, 0.4359, 0.4359, 1.0, 1.006, 1.006, 1.006, 1.007, 1.008, 1.008, 1.009, 1.01, 1.011, 1.011, 1.011, 1.01, 1.009, 1.007, 1.003, 1.003, 1.006, 1.009, 1.01, 1.01, 1.011, 1.01, 1.01, 1.009, 1.008, 1.007, 1.006, 1.006, 1.006, 1.006, 1.007, 1.006, 1.006, 1.006, 1.006, 1.007, 1.008, 1.008, 1.009, 1.01, 1.01, 1.01, 1.01, 1.008, 1.006, 1.003, 1.003, 1.006, 1.008, 1.009, 1.01, 1.01, 1.009, 1.008, 1.008, 1.007, 1.006, 1.006, 1.006, 1.006, 1.006, 1.006, 1.006, 1.005, 1.006, 1.006, 1.006, 1.007, 1.007, 1.008, 1.009, 1.01, 1.009, 1.008, 1.006, 1.002, 1.002, 1.006, 1.008, 1.009, 1.009, 1.008, 1.007, 1.005, 1.005, 1.005, 1.005, 1.005, 1.005, 1.006, 1.006, 1.006, 1.006, 1.005, 1.005, 1.005, 1.004, 1.003, 1.002, 1.005, 1.008, 1.009, 1.009, 1.008, 1.006, 1.002, 1.002, 1.006, 1.008, 1.009, 1.009, 1.007, 1.003, 0.9925, 1.001, 1.004, 1.005, 1.005, 1.006, 1.006, 1.006, 1.006, 1.006, 1.006, 1.006, 1.005, 1.005, 1.003, 1.002, 1.005, 1.008, 1.009, 1.009, 1.008, 1.006, 1.002, 1.002, 1.006, 1.008, 1.009, 1.009, 1.009, 1.007, 1.006, 1.006, 1.006, 1.006, 1.006, 1.006, 1.006, 1.006, 1.006, 1.006, 1.006, 1.007, 1.007, 1.007, 1.008, 1.008, 1.009, 1.01, 1.01, 1.009, 1.008, 1.006, 1.002, 1.003, 1.006, 1.008, 1.01, 1.01, 1.01, 1.01, 1.009, 1.009, 1.008, 1.008, 1.007, 1.007, 1.007, 1.006, 1.007, 1.007, 1.007, 1.008, 1.008, 1.009, 1.01, 1.01, 1.011, 1.011, 1.011, 1.01, 1.009, 1.006, 1.003, 1.003, 1.006, 1.009, 1.01, 1.011, 1.011, 1.011, 1.011, 1.01, 1.01, 1.009, 1.008, 1.007, 1.007, 1.007, 1.007, 1.007, 1.008, 1.008, 1.009, 1.01, 1.011, 1.011, 1.012, 1.012, 1.011, 1.011, 1.009, 1.007, 1.003, 1.003, 1.007, 1.009, 1.011, 1.012, 1.012, 1.012, 1.0, 1.011, 1.01, 1.01, 1.009, 1.008, 1.007, 1.007, 1.007, 1.008, 1.008, 1.009, 1.01, 1.011, 1.012, 1.012, 1.012, 1.012, 1.012, 1.011, 1.009, 1.007, 1.003, 1.003, 1.007, 1.009, 1.011, 1.012, 1.013, 1.013, 1.012, 1.012, 1.011, 1.01, 1.009, 1.009, 1.008, 1.007, 1.007, 1.008, 1.009, 1.01, 1.011, 1.011, 1.012, 1.013, 1.013, 1.013, 1.013, 1.011, 1.01, 1.007, 1.003, 1.003, 1.007, 1.01, 1.012, 1.013, 1.013, 1.013, 1.013, 1.013, 1.012, 1.011, 1.01, 1.009, 1.008, 1.007, 1.007, 1.008, 1.009, 1.01, 1.011, 1.012, 1.013, 1.013, 1.014, 1.014, 1.013, 1.012, 1.01, 1.007, 1.003, 1.002, 1.007, 1.01, 1.012, 1.014, 1.014, 1.014, 1.014, 1.013, 1.012, 1.011, 1.01, 1.009, 1.008, 1.007, 1.007, 1.008, 1.009, 1.01, 1.011, 1.012, 1.013, 1.014, 1.014, 1.014, 1.014, 1.013, 1.01, 1.007, 1.002, 1.002, 1.007, 1.01, 1.013, 1.014, 1.014, 1.014, 1.014, 1.013, 1.012, 1.011, 1.01, 1.009, 1.008, 1.007, 1.007, 1.008, 1.009, 1.01, 1.011, 1.012, 1.013, 1.014, 1.014, 1.014, 1.014, 1.012, 1.01, 1.007, 1.002, 1.002, 1.006, 1.01, 1.012, 1.013, 1.014, 1.014, 1.013, 1.012, 1.011, 1.01, 1.009, 1.008, 1.008, 1.007, 1.007, 1.007, 1.008, 1.009, 1.01, 1.011, 1.012, 1.013, 1.013, 1.013, 1.013, 1.012, 1.009, 1.006, 1.003, 1.003, 1.007, 1.009, 1.011, 1.012, 1.013, 1.013, 1.012, 1.011, 1.011, 1.01, 1.009, 1.008, 1.007, 1.007, 1.007, 1.007, 1.008, 1.008, 1.009, 1.01, 1.011, 1.012, 1.012, 1.012, 1.012, 1.011, 1.009, 1.007, 1.003, 1.003, 1.007, 1.009, 1.011, 1.012, 1.012, 1.012, 1.011, 1.011, 1.01, 1.009, 1.008, 1.007, 1.007, 1.007, 1.007, 1.007, 1.007, 1.008, 1.008, 1.009, 1.01, 1.011, 1.011, 1.012, 1.011, 1.011, 1.009, 1.007, 1.003, 1.003, 1.007, 1.009, 1.01, 1.011, 1.011, 1.011, 1.01, 1.01, 1.009, 1.008, 1.007, 1.007, 1.006, 1.006]): _vg.add([_i], _w, 'REPLACE')
_vg = ob_tailball.vertex_groups.new(name='tail_1')
for _i, _w in zip([5, 6, 11, 12, 15, 22, 23, 28, 29, 30, 31, 34, 35, 36, 37, 38, 39, 42, 43, 48, 49, 50, 51, 56, 57, 58, 59, 77, 78, 79, 80, 89, 90, 91, 92, 93, 94, 95, 96, 101, 102, 103, 104, 105, 106, 107, 108, 109, 110, 117, 118, 119, 120, 129, 130, 131, 132, 133, 134, 135, 136, 137, 138, 139, 140, 141, 142, 143, 144, 161, 162, 163, 164, 165, 166, 167, 168, 169, 170, 171, 172, 173, 174, 175, 176, 193, 194, 195, 196, 197, 198, 199, 200, 201, 202, 203, 204, 205, 206, 207, 208, 225, 226, 227, 228, 229, 230, 231, 232, 233, 234, 235, 236, 237, 238, 239, 240, 257, 258, 259, 260, 261, 262, 263, 264, 265, 266, 267, 268, 269, 270, 271, 272, 273], [0.002067, 0.335, 0.2974, 0.2974, 0.305, 0.1124, 0.5488, 0.1336, 0.1336, 0.5501, 0.5501, 0.09382, 0.5495, 0.2998, 0.2998, 0.0005185, 0.0005185, 0.2975, 0.2975, 0.5405, 0.5405, 0.1137, 0.1137, 0.5334, 0.5334, 0.1136, 0.1136, 0.04034, 0.1992, 0.3229, 0.4809, 0.0396, 0.0396, 0.1958, 0.1958, 0.321, 0.321, 0.4718, 0.4718, 0.03961, 0.1992, 0.3103, 0.456, 0.308, 0.308, 0.3226, 0.3226, 0.0008688, 0.0008688, 0.2907, 0.2907, 0.2999, 0.2999, 0.4772, 0.4772, 0.5437, 0.5437, 0.3232, 0.3232, 0.5485, 0.5485, 0.0396, 0.0396, 0.1105, 0.1105, 0.1991, 0.1991, 0.1121, 0.1121, 0.4668, 0.4668, 0.5388, 0.5388, 0.286, 0.286, 0.5381, 0.5381, 0.0396, 0.0396, 0.1133, 0.1133, 0.1991, 0.1991, 0.0937, 0.0937, 0.4657, 0.4657, 0.3231, 0.3231, 0.4894, 0.4894, 0.3225, 0.3225, 0.04034, 0.04034, 0.1991, 0.1991, 0.0396, 0.0396, 0.184, 0.184, 0.4533, 0.4533, 0.3076, 0.3076, 0.4678, 0.4678, 0.3008, 0.3008, 0.0396, 0.0396, 0.1991, 0.1991, 0.03964, 0.03964, 0.199, 0.199, 0.0264, 0.4132, 0.5479, 0.5479, 0.562, 0.5169, 0.5169, 0.565, 0.565, 0.4713, 0.4713, 0.5328, 0.5328, 0.5642, 0.5642, 0.5641, 0.5641]): _vg.add([_i], _w, 'REPLACE')
_vg = ob_tailball.vertex_groups.new(name='tail_2')
for _i, _w in zip([4, 5, 6, 7, 8, 9, 10, 11, 12, 13, 14, 15, 20, 21, 22, 23, 24, 25, 26, 27, 28, 29, 30, 31, 32, 33, 34, 35, 36, 37, 38, 39, 40, 41, 42, 43, 44, 45, 46, 47, 48, 49, 50, 51, 52, 53, 54, 55, 56, 57, 58, 59, 60, 61, 62, 63, 74, 75, 76, 77, 78, 80, 83, 84, 85, 86, 87, 88, 89, 90, 91, 92, 95, 96, 98, 99, 100, 101, 102, 104, 105, 106, 107, 108, 109, 110, 111, 112, 113, 114, 115, 116, 117, 118, 119, 120, 121, 122, 123, 124, 125, 126, 127, 128, 129, 130, 131, 132, 135, 136, 137, 138, 139, 140, 141, 142, 143, 144, 145, 146, 147, 148, 149, 150, 151, 152, 155, 156, 157, 158, 159, 160, 161, 162, 163, 164, 167, 168, 169, 170, 171, 172, 173, 174, 175, 176, 177, 178, 179, 180, 181, 182, 183, 184, 187, 188, 189, 190, 191, 192, 193, 194, 197, 198, 201, 202, 203, 204, 205, 206, 207, 208, 209, 210, 211, 212, 213, 214, 215, 216, 219, 220, 223, 224, 225, 226, 229, 230, 233, 234, 235, 236, 237, 238, 239, 240, 241, 242, 243, 244, 245, 246, 247, 248, 251, 252, 255, 256], [0.146, 0.7024, 0.4925, 0.1154, 0.1154, 0.644, 0.644, 0.5472, 0.5472, 0.1263, 0.6386, 0.5292, 0.02, 0.4191, 0.83, 0.07288, 0.02, 0.02, 0.3481, 0.3481, 0.8062, 0.8062, 0.06742, 0.06742, 0.02, 0.3435, 0.8436, 0.08542, 0.5339, 0.5339, 0.6644, 0.6644, 0.1337, 0.1337, 0.5494, 0.5494, 0.647, 0.647, 0.1223, 0.1223, 0.0712, 0.0712, 0.8252, 0.8252, 0.373, 0.373, 0.01884, 0.01884, 0.08367, 0.08367, 0.8253, 0.8253, 0.3696, 0.3696, 0.02, 0.02, 0.06003, 0.2709, 0.6217, 0.8255, 0.7113, 0.2474, 0.05797, 0.05797, 0.2299, 0.2299, 0.5436, 0.5446, 0.8221, 0.8221, 0.7145, 0.7145, 0.2876, 0.2876, 0.05916, 0.2275, 0.5819, 0.789, 0.7113, 0.2997, 0.5218, 0.5218, 0.519, 0.519, 0.6974, 0.6974, 0.6723, 0.6723, 0.1425, 0.1425, 0.1185, 0.1185, 0.5594, 0.5594, 0.5447, 0.5447, 0.6463, 0.6463, 0.6287, 0.6287, 0.1273, 0.1273, 0.1233, 0.1233, 0.2759, 0.2759, 0.07224, 0.07224, 0.06571, 0.06571, 0.8086, 0.8086, 0.8323, 0.8323, 0.7114, 0.7114, 0.8255, 0.8255, 0.2386, 0.2386, 0.3997, 0.3997, 0.5766, 0.5858, 0.3487, 0.3487, 0.01921, 0.01921, 0.05797, 0.05797, 0.01937, 0.01937, 0.291, 0.291, 0.07787, 0.07787, 0.08009, 0.08009, 0.7937, 0.7937, 0.8252, 0.8252, 0.7114, 0.7114, 0.844, 0.844, 0.2439, 0.2439, 0.3809, 0.3809, 0.5409, 0.5458, 0.3553, 0.3553, 0.02, 0.02, 0.04527, 0.04527, 0.02, 0.02, 0.2669, 0.2669, 0.2632, 0.2632, 0.8144, 0.8144, 0.7114, 0.7114, 0.7964, 0.7964, 0.7257, 0.7257, 0.2609, 0.2609, 0.5912, 0.6089, 0.2301, 0.2301, 0.561, 0.5694, 0.05925, 0.05925, 0.05789, 0.05789, 0.3105, 0.3105, 0.2919, 0.2919, 0.8132, 0.8132, 0.7114, 0.7114, 0.7952, 0.7952, 0.7113, 0.7113, 0.2466, 0.2466, 0.5561, 0.5562, 0.2262, 0.2262, 0.5241, 0.5729, 0.05792, 0.05792, 0.04769, 0.04769]): _vg.add([_i], _w, 'REPLACE')
_vg = ob_tailball.vertex_groups.new(name='tail_3')
for _i, _w in zip([0, 1, 2, 3, 4, 5, 7, 8, 9, 10, 13, 14, 16, 17, 18, 19, 20, 21, 22, 24, 25, 26, 27, 28, 29, 32, 33, 34, 38, 39, 40, 41, 44, 45, 46, 47, 50, 51, 52, 53, 54, 55, 58, 59, 60, 61, 62, 63, 65, 66, 67, 68, 69, 70, 71, 72, 73, 74, 75, 76, 77, 78, 81, 82, 83, 84, 85, 86, 87, 88, 89, 90, 91, 92, 97, 98, 99, 100, 101, 102, 109, 110, 111, 112, 113, 114, 115, 116, 121, 122, 123, 124, 125, 126, 127, 128, 137, 138, 139, 140, 141, 142, 143, 144, 145, 146, 147, 148, 149, 150, 151, 152, 153, 154, 155, 156, 157, 158, 159, 160, 169, 170, 171, 172, 173, 174, 175, 176, 177, 178, 179, 180, 181, 182, 183, 184, 185, 186, 187, 188, 189, 190, 191, 192, 201, 202, 203, 204, 205, 206, 207, 208, 209, 210, 211, 212, 213, 214, 215, 216, 217, 218, 219, 220, 221, 222, 223, 224, 233, 234, 235, 236, 237, 238, 239, 240, 241, 242, 243, 244, 245, 246, 247, 248, 249, 250, 251, 252, 253, 254, 255, 256], [0.09582, 0.08598, 0.08598, 0.1014, 0.5483, 0.2955, 0.5739, 0.5739, 0.356, 0.356, 0.5825, 0.3614, 0.08703, 0.08703, 0.07788, 0.07788, 0.3786, 0.5355, 0.01535, 0.3411, 0.3411, 0.5827, 0.5827, 0.01876, 0.01876, 0.3364, 0.596, 0.01889, 0.3351, 0.3351, 0.5473, 0.5473, 0.353, 0.353, 0.5746, 0.5746, 0.01772, 0.01772, 0.5704, 0.5704, 0.376, 0.376, 0.01903, 0.01903, 0.569, 0.569, 0.3363, 0.3363, 0.09036, 0.09036, 0.08419, 0.08419, 0.08019, 0.08019, 0.0788, 0.0788, 0.2219, 0.5194, 0.5578, 0.3783, 0.1241, 8.084e-06, 0.2102, 0.2102, 0.5098, 0.5098, 0.596, 0.596, 0.4564, 0.4554, 0.1283, 0.1283, 9.363e-06, 9.363e-06, 0.2119, 0.4448, 0.5925, 0.4181, 0.1614, 9.718e-06, 0.3018, 0.3018, 0.3277, 0.3277, 0.5535, 0.5535, 0.5683, 0.5683, 0.3537, 0.3537, 0.3713, 0.3713, 0.5834, 0.5834, 0.5901, 0.5901, 0.1418, 0.1418, 0.01504, 0.01504, 4.761e-08, 4.761e-08, 0.01898, 0.01898, 0.5932, 0.5932, 0.5415, 0.5415, 0.4234, 0.4142, 0.588, 0.588, 0.214, 0.214, 0.3702, 0.3702, 0.5087, 0.5087, 0.3623, 0.3623, 0.1567, 0.1567, 0.01737, 0.01737, 0.0, 0.0, 0.01757, 0.01757, 0.5783, 0.5783, 0.546, 0.546, 0.4591, 0.4542, 0.5979, 0.5979, 0.2183, 0.2183, 0.3416, 0.3416, 0.4692, 0.4692, 0.3363, 0.3363, 0.1353, 0.1353, 3.994e-07, 3.994e-07, 0.154, 0.154, 4.312e-07, 4.312e-07, 0.569, 0.569, 0.4088, 0.3911, 0.5904, 0.5904, 0.439, 0.4306, 0.2178, 0.2178, 0.5192, 0.5192, 0.2218, 0.2218, 0.4868, 0.4868, 0.1372, 0.1372, 4.769e-07, 4.769e-07, 0.1552, 0.1552, 4.747e-07, 4.747e-07, 0.5849, 0.5849, 0.4439, 0.4438, 0.602, 0.602, 0.4759, 0.4271, 0.2153, 0.2153, 0.4968, 0.4968, 0.2042, 0.2042, 0.4498, 0.4498]): _vg.add([_i], _w, 'REPLACE')
_vg = ob_tailball.vertex_groups.new(name='tail_4')
for _i, _w in zip([0, 1, 2, 3, 4, 7, 8, 13, 14, 16, 17, 18, 19, 20, 21, 24, 25, 26, 27, 32, 33, 40, 41, 46, 47, 52, 53, 54, 55, 60, 61, 62, 63, 64, 65, 66, 67, 68, 69, 70, 71, 72, 73, 74, 75, 81, 82, 83, 84, 85, 86, 97, 98, 99, 101, 113, 114, 115, 116, 123, 124, 125, 126, 127, 128, 145, 146, 147, 148, 151, 152, 153, 154, 155, 156, 157, 158, 159, 160, 177, 178, 179, 180, 183, 184, 185, 186, 187, 188, 189, 190, 191, 192, 209, 210, 213, 214, 217, 218, 219, 220, 221, 222, 223, 224, 241, 242, 243, 244, 245, 246, 247, 248, 249, 250, 251, 252, 253, 254, 255, 256], [0.9042, 0.914, 0.914, 0.8986, 0.3057, 0.3107, 0.3107, 0.2913, 0.0, 0.913, 0.913, 0.9221, 0.9221, 0.6014, 0.04535, 0.6389, 0.6389, 0.0692, 0.0692, 0.6436, 0.06046, 0.3189, 0.3189, 0.3031, 0.3031, 0.05658, 0.05658, 0.6051, 0.6051, 0.06143, 0.06143, 0.6437, 0.6437, 1.0, 0.9096, 0.9096, 0.9158, 0.9158, 0.9198, 0.9198, 0.9212, 0.9212, 0.7781, 0.4206, 0.1713, 0.7898, 0.7898, 0.4322, 0.4322, 0.1742, 0.1742, 0.7881, 0.496, 0.1801, 0.0, 0.304, 0.304, 0.3132, 0.3132, 0.0, 0.0, 0.2894, 0.2894, 0.2866, 0.2866, 0.1682, 0.1682, 0.05877, 0.05877, 0.0633, 0.0633, 0.786, 0.786, 0.6106, 0.6106, 0.4334, 0.4334, 0.6183, 0.6183, 0.1778, 0.1778, 0.07314, 0.07314, 0.04677, 0.04677, 0.7817, 0.7817, 0.6384, 0.6384, 0.4855, 0.4855, 0.6437, 0.6437, 0.17, 0.17, 0.1795, 0.1795, 0.7822, 0.7822, 0.4215, 0.4215, 0.7782, 0.7782, 0.4553, 0.4553, 0.1684, 0.1684, 0.0, 0.0, 0.1718, 0.1718, 0.0, 0.0, 0.7847, 0.7847, 0.4453, 0.4453, 0.7958, 0.7958, 0.5025, 0.5025]): _vg.add([_i], _w, 'REPLACE')
_m = ob_tailball.modifiers.new('Armature', 'ARMATURE')
_m.object = ob_tailball_rig
_m.use_bone_envelopes = True
_m.use_deform_preserve_volume = True
_m = ob_tailball.modifiers.new('Subsurf', 'SUBSURF')
_m.uv_smooth = 'PRESERVE_CORNERS'
_m.quality = 2
_m.show_only_control_edges = False
ob_plane.location = (-0.05536, -6.759, 7.223)
ob_plane.rotation_euler = (0.6829, 1.401e-16, 4.98e-17)
ob_plane.lineart.crease_threshold = 0.0
ob_floor.location = (0.0, 16.53, 0.0)
ob_floor.scale = (15.59, 17.4, 15.59)
ob_floor.lineart.crease_threshold = 0.0
ob_camera.location = (3.487e-06, -1.015, 0.5582)
ob_camera.rotation_euler = (1.499, 7.245e-17, 1.817e-16)
ob_camera.lock_rotations_4d = False
ob_camera.empty_display_type = 'ARROWS'
ob_camera.color = (0.0, 0.0, 0.0, 0.0)
ob_camera.display_type = 'WIRE'
ob_camera.lineart.crease_threshold = 0.0

# ---- collection membership
col_collection_1.objects.link(ob_tailball_rig)
col_collection_1.objects.link(ob_tailball)
col_collection_11.objects.link(ob_plane)
col_collection_11.objects.link(ob_floor)
col_collection_11.objects.link(ob_camera)

# ---- scene / render settings (as saved in the file)
scene.camera = ob_camera
scene.frame_start = 1; scene.frame_end = 20; scene.frame_set(1)
scene.render.engine = 'CYCLES'
scene.render.dither_intensity = 0.0
scene.cycles.use_denoising = False
scene.cycles.samples = 300
scene.cycles.sampling_pattern = 'TABULATED_SOBOL'
scene.cycles.use_adaptive_sampling = False
scene.cycles.use_light_tree = False
scene.cycles.blur_glossy = 0.0
scene.cycles.sample_clamp_indirect = 0.0
scene.view_settings.view_transform = 'Standard'
bpy.context.view_layer.update()
